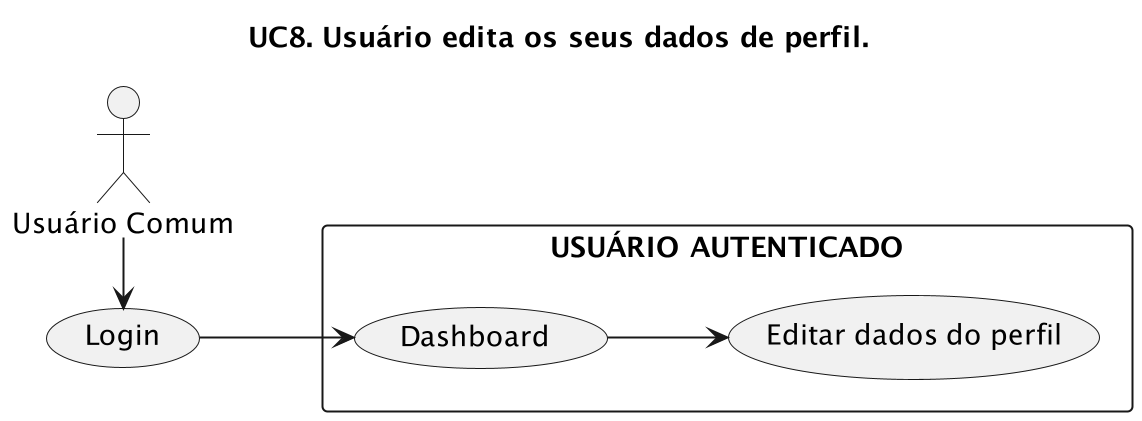

The diagram above was rendered by PlantUML. Its source (embedded in the PNG):
@startuml
left to right direction
title "UC8. Usuário edita os seus dados de perfil."
scale 2

User as "Usuário Comum"

rectangle "USUÁRIO AUTENTICADO" {
    (Editar dados do perfil) as FavEmpresa
    (Dashboard) as VerEmpresas
}

(Login) as Login

User -r--> Login
Login --> VerEmpresas
VerEmpresas --> FavEmpresa
@enduml